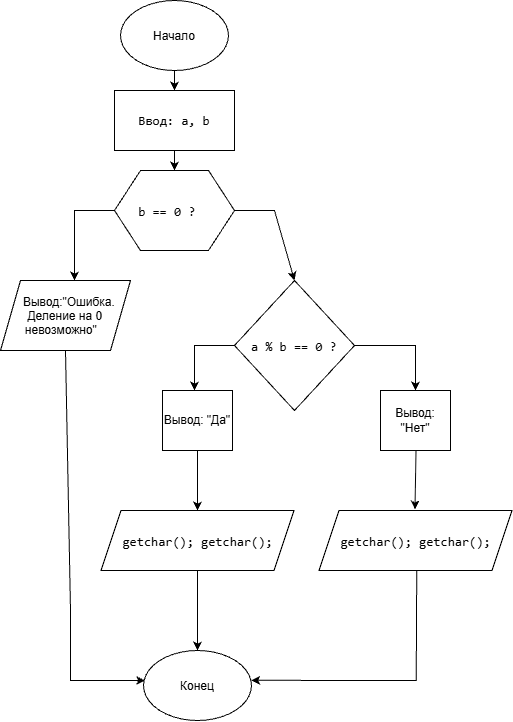

The diagram above was exported from draw.io. Its source (the exported page's mxGraphModel, read from the mxfile embedded in the PNG):
<mxGraphModel dx="982" dy="540" grid="1" gridSize="10" guides="1" tooltips="1" connect="1" arrows="1" fold="1" page="1" pageScale="1" pageWidth="583" pageHeight="827" background="light-dark(#FFFFFF,#FFFFFF)" math="0" shadow="0">
  <root>
    <mxCell id="0" />
    <mxCell id="1" parent="0" />
    <mxCell id="3rABWDWEfSgO2QUVqZG9-1" parent="1" style="ellipse;whiteSpace=wrap;html=1;shapeInside=1;" value="Начало" vertex="1">
      <mxGeometry height="70" width="108" x="250" y="40" as="geometry" />
    </mxCell>
    <mxCell id="6K2IXZH9-SUK7z4mNpAN-1" parent="1" style="shape=parallelogram;perimeter=parallelogramPerimeter;whiteSpace=wrap;html=1;shapeInside=1;fixedSize=1;" value="Вывод:&quot;Ошибка. Деление на 0 невозможно&quot;" vertex="1">
      <mxGeometry height="70" width="130" x="130" y="320" as="geometry" />
    </mxCell>
    <mxCell id="6K2IXZH9-SUK7z4mNpAN-2" parent="1" style="shape=hexagon;perimeter=hexagonPerimeter2;whiteSpace=wrap;html=1;shapeInside=1;fixedSize=1;fontColor=#000000;size=26;" value="&lt;pre style=&quot;font-style: normal; font-variant: normal; font-size-adjust: none; font-language-override: normal; font-kerning: auto; font-optical-sizing: auto; font-feature-settings: normal; font-variation-settings: normal; font-stretch: normal; font-size: 13px; line-height: 22px; font-family: Menlo, Monaco, Consolas, &amp;quot;Cascadia Mono&amp;quot;, &amp;quot;Ubuntu Mono&amp;quot;, &amp;quot;DejaVu Sans Mono&amp;quot;, &amp;quot;Liberation Mono&amp;quot;, &amp;quot;JetBrains Mono&amp;quot;, &amp;quot;Fira Code&amp;quot;, Cousine, &amp;quot;Roboto Mono&amp;quot;, &amp;quot;Courier New&amp;quot;, Courier, sans-serif, system-ui; overflow: auto; white-space: pre-wrap; word-break: break-all; padding: 16px; text-align: start; margin: 0px !important;&quot;&gt; b == 0 ?&lt;/pre&gt;" vertex="1">
      <mxGeometry height="80" width="120" x="244" y="210" as="geometry" />
    </mxCell>
    <mxCell id="6K2IXZH9-SUK7z4mNpAN-3" parent="1" style="rounded=0;whiteSpace=wrap;html=1;fontColor=#000000;" value="&lt;pre style=&quot;font-style: normal; font-variant: normal; font-size-adjust: none; font-language-override: normal; font-kerning: auto; font-optical-sizing: auto; font-feature-settings: normal; font-variation-settings: normal; font-stretch: normal; font-size: 13px; line-height: 22px; font-family: Menlo, Monaco, Consolas, &amp;quot;Cascadia Mono&amp;quot;, &amp;quot;Ubuntu Mono&amp;quot;, &amp;quot;DejaVu Sans Mono&amp;quot;, &amp;quot;Liberation Mono&amp;quot;, &amp;quot;JetBrains Mono&amp;quot;, &amp;quot;Fira Code&amp;quot;, Cousine, &amp;quot;Roboto Mono&amp;quot;, &amp;quot;Courier New&amp;quot;, Courier, sans-serif, system-ui; overflow: auto; white-space: pre-wrap; word-break: break-all; padding: 16px; text-align: start; margin: 0px !important;&quot;&gt;&lt;span style=&quot;color: rgb(0, 0, 0);&quot;&gt;Ввод&lt;/span&gt;: a, b&lt;/pre&gt;" vertex="1">
      <mxGeometry height="60" width="120" x="244" y="130" as="geometry" />
    </mxCell>
    <mxCell id="6K2IXZH9-SUK7z4mNpAN-5" parent="1" style="rounded=0;whiteSpace=wrap;html=1;" value="Вывод: &quot;Нет&quot;" vertex="1">
      <mxGeometry height="60" width="70" x="510" y="430" as="geometry" />
    </mxCell>
    <mxCell id="6K2IXZH9-SUK7z4mNpAN-6" parent="1" style="rounded=0;whiteSpace=wrap;html=1;" value="Вывод: &quot;Да&quot;" vertex="1">
      <mxGeometry height="60" width="70" x="292" y="430" as="geometry" />
    </mxCell>
    <mxCell id="6K2IXZH9-SUK7z4mNpAN-7" parent="1" style="shape=parallelogram;perimeter=parallelogramPerimeter;whiteSpace=wrap;html=1;shapeInside=1;fixedSize=1;fontColor=#000000;align=center;" value="&lt;pre style=&quot;font-style: normal; font-variant: normal; font-size-adjust: none; font-language-override: normal; font-kerning: auto; font-optical-sizing: auto; font-feature-settings: normal; font-variation-settings: normal; font-stretch: normal; font-size: 13px; line-height: 22px; font-family: Menlo, Monaco, Consolas, &amp;quot;Cascadia Mono&amp;quot;, &amp;quot;Ubuntu Mono&amp;quot;, &amp;quot;DejaVu Sans Mono&amp;quot;, &amp;quot;Liberation Mono&amp;quot;, &amp;quot;JetBrains Mono&amp;quot;, &amp;quot;Fira Code&amp;quot;, Cousine, &amp;quot;Roboto Mono&amp;quot;, &amp;quot;Courier New&amp;quot;, Courier, sans-serif, system-ui; overflow: auto; white-space: pre-wrap; word-break: break-all; padding: 16px; margin: 0px !important;&quot;&gt;getchar(); getchar();&lt;/pre&gt;" vertex="1">
      <mxGeometry height="60" width="193" x="230.5" y="550" as="geometry" />
    </mxCell>
    <mxCell id="6K2IXZH9-SUK7z4mNpAN-8" parent="1" style="rhombus;whiteSpace=wrap;html=1;shapeInside=1;fontColor=#000000;" value="&lt;pre style=&quot;font-style: normal; font-variant: normal; font-size-adjust: none; font-language-override: normal; font-kerning: auto; font-optical-sizing: auto; font-feature-settings: normal; font-variation-settings: normal; font-stretch: normal; font-size: 13px; line-height: 22px; font-family: Menlo, Monaco, Consolas, &amp;quot;Cascadia Mono&amp;quot;, &amp;quot;Ubuntu Mono&amp;quot;, &amp;quot;DejaVu Sans Mono&amp;quot;, &amp;quot;Liberation Mono&amp;quot;, &amp;quot;JetBrains Mono&amp;quot;, &amp;quot;Fira Code&amp;quot;, Cousine, &amp;quot;Roboto Mono&amp;quot;, &amp;quot;Courier New&amp;quot;, Courier, sans-serif, system-ui; overflow: auto; white-space: pre-wrap; word-break: break-all; padding: 16px; text-align: start; margin: 0px !important;&quot;&gt;a % b == 0 ?&lt;/pre&gt;" vertex="1">
      <mxGeometry height="130" width="120" x="364" y="320" as="geometry" />
    </mxCell>
    <mxCell id="6K2IXZH9-SUK7z4mNpAN-10" parent="1" style="ellipse;whiteSpace=wrap;html=1;shapeInside=1;" value="Конец" vertex="1">
      <mxGeometry height="70" width="108" x="273" y="690" as="geometry" />
    </mxCell>
    <mxCell id="6K2IXZH9-SUK7z4mNpAN-11" edge="1" parent="1" source="3rABWDWEfSgO2QUVqZG9-1" style="endArrow=classic;html=1;rounded=0;defaultLabelBackgroundColor=page;labelPadding=0 4;exitX=0.5;exitY=1;exitDx=0;exitDy=0;entryX=0.5;entryY=0;entryDx=0;entryDy=0;" target="6K2IXZH9-SUK7z4mNpAN-3" value="">
      <mxGeometry height="50" relative="1" width="50" as="geometry">
        <mxPoint x="340" y="130" as="sourcePoint" />
        <mxPoint x="390" y="80" as="targetPoint" />
      </mxGeometry>
    </mxCell>
    <mxCell id="6K2IXZH9-SUK7z4mNpAN-12" edge="1" parent="1" style="endArrow=classic;html=1;rounded=0;defaultLabelBackgroundColor=page;labelPadding=0 4;exitX=0.5;exitY=1;exitDx=0;exitDy=0;entryX=0.5;entryY=0;entryDx=0;entryDy=0;" value="">
      <mxGeometry height="50" relative="1" width="50" as="geometry">
        <mxPoint x="304" y="190" as="sourcePoint" />
        <mxPoint x="304" y="210" as="targetPoint" />
      </mxGeometry>
    </mxCell>
    <mxCell id="6K2IXZH9-SUK7z4mNpAN-13" edge="1" parent="1" source="6K2IXZH9-SUK7z4mNpAN-2" style="endArrow=classic;html=1;rounded=0;defaultLabelBackgroundColor=page;labelPadding=0 4;entryX=0.5;entryY=0;entryDx=0;entryDy=0;exitX=1;exitY=0.5;exitDx=0;exitDy=0;" target="6K2IXZH9-SUK7z4mNpAN-8" value="">
      <mxGeometry height="50" relative="1" width="50" as="geometry">
        <Array as="points">
          <mxPoint x="390" y="250" />
          <mxPoint x="404" y="250" />
        </Array>
        <mxPoint x="404" y="250" as="sourcePoint" />
        <mxPoint x="470" y="230" as="targetPoint" />
      </mxGeometry>
    </mxCell>
    <mxCell id="6K2IXZH9-SUK7z4mNpAN-14" edge="1" parent="1" style="endArrow=classic;html=1;rounded=0;defaultLabelBackgroundColor=page;labelPadding=0 4;entryX=0.5;entryY=0;entryDx=0;entryDy=0;exitX=1;exitY=0.5;exitDx=0;exitDy=0;" value="">
      <mxGeometry height="50" relative="1" width="50" as="geometry">
        <Array as="points">
          <mxPoint x="204" y="250" />
        </Array>
        <mxPoint x="244" y="250" as="sourcePoint" />
        <mxPoint x="204" y="320" as="targetPoint" />
      </mxGeometry>
    </mxCell>
    <mxCell id="6K2IXZH9-SUK7z4mNpAN-15" edge="1" parent="1" source="6K2IXZH9-SUK7z4mNpAN-8" style="endArrow=classic;html=1;rounded=0;defaultLabelBackgroundColor=page;labelPadding=0 4;entryX=0.5;entryY=0;entryDx=0;entryDy=0;exitX=0;exitY=0.5;exitDx=0;exitDy=0;" value="">
      <mxGeometry height="50" relative="1" width="50" x="-0.0568" as="geometry">
        <Array as="points">
          <mxPoint x="324" y="385" />
        </Array>
        <mxPoint x="364" y="360" as="sourcePoint" />
        <mxPoint x="324" y="430" as="targetPoint" />
      </mxGeometry>
    </mxCell>
    <mxCell id="6K2IXZH9-SUK7z4mNpAN-16" edge="1" parent="1" source="6K2IXZH9-SUK7z4mNpAN-8" style="endArrow=classic;html=1;rounded=0;defaultLabelBackgroundColor=page;labelPadding=0 4;entryX=0.5;entryY=0;entryDx=0;entryDy=0;exitX=1;exitY=0.5;exitDx=0;exitDy=0;" target="6K2IXZH9-SUK7z4mNpAN-5" value="">
      <mxGeometry height="50" relative="1" width="50" x="-0.0069" as="geometry">
        <Array as="points">
          <mxPoint x="520" y="385" />
          <mxPoint x="545" y="385" />
        </Array>
        <mxPoint x="500" y="360" as="sourcePoint" />
        <mxPoint x="540" y="430" as="targetPoint" />
      </mxGeometry>
    </mxCell>
    <mxCell id="6K2IXZH9-SUK7z4mNpAN-17" edge="1" parent="1" source="6K2IXZH9-SUK7z4mNpAN-6" style="endArrow=classic;html=1;rounded=0;defaultLabelBackgroundColor=page;labelPadding=0 4;exitX=0.5;exitY=1;exitDx=0;exitDy=0;entryX=0.5;entryY=0;entryDx=0;entryDy=0;" target="6K2IXZH9-SUK7z4mNpAN-7" value="">
      <mxGeometry height="50" relative="1" width="50" as="geometry">
        <mxPoint x="220" y="520" as="sourcePoint" />
        <mxPoint x="330" y="548.86" as="targetPoint" />
      </mxGeometry>
    </mxCell>
    <mxCell id="6K2IXZH9-SUK7z4mNpAN-18" edge="1" parent="1" style="endArrow=classic;html=1;rounded=0;defaultLabelBackgroundColor=page;labelPadding=0 4;entryX=0.636;entryY=-0.019;entryDx=0;entryDy=0;entryPerimeter=0;exitX=0.5;exitY=1;exitDx=0;exitDy=0;" value="">
      <mxGeometry height="50" relative="1" width="50" as="geometry">
        <mxPoint x="545.5" y="490" as="sourcePoint" />
        <mxPoint x="544.5" y="549" as="targetPoint" />
      </mxGeometry>
    </mxCell>
    <mxCell id="6K2IXZH9-SUK7z4mNpAN-19" edge="1" parent="1" source="6K2IXZH9-SUK7z4mNpAN-1" style="endArrow=classic;html=1;rounded=0;defaultLabelBackgroundColor=page;labelPadding=0 4;exitX=0.5;exitY=1;exitDx=0;exitDy=0;entryX=0.015;entryY=0.429;entryDx=0;entryDy=0;entryPerimeter=0;" target="6K2IXZH9-SUK7z4mNpAN-10" value="">
      <mxGeometry height="50" relative="1" width="50" x="-0.0015" as="geometry">
        <Array as="points">
          <mxPoint x="200" y="650" />
          <mxPoint x="200" y="720" />
          <mxPoint x="240" y="720" />
        </Array>
        <mxPoint x="180" y="480" as="sourcePoint" />
        <mxPoint x="370" y="780" as="targetPoint" />
      </mxGeometry>
    </mxCell>
    <mxCell id="6K2IXZH9-SUK7z4mNpAN-20" edge="1" parent="1" source="6K2IXZH9-SUK7z4mNpAN-7" style="endArrow=classic;html=1;rounded=0;defaultLabelBackgroundColor=page;labelPadding=0 4;exitX=0.5;exitY=1;exitDx=0;exitDy=0;entryX=0.5;entryY=0;entryDx=0;entryDy=0;" target="6K2IXZH9-SUK7z4mNpAN-10" value="">
      <mxGeometry height="50" relative="1" width="50" as="geometry">
        <mxPoint x="327.5" y="610" as="sourcePoint" />
        <mxPoint x="327.5" y="650" as="targetPoint" />
      </mxGeometry>
    </mxCell>
    <mxCell id="6K2IXZH9-SUK7z4mNpAN-22" edge="1" parent="1" style="endArrow=classic;html=1;rounded=0;defaultLabelBackgroundColor=page;labelPadding=0 4;exitX=0.5;exitY=1;exitDx=0;exitDy=0;entryX=0.997;entryY=0.426;entryDx=0;entryDy=0;entryPerimeter=0;" target="6K2IXZH9-SUK7z4mNpAN-10" value="">
      <mxGeometry height="50" relative="1" width="50" x="-0.491" as="geometry">
        <Array as="points">
          <mxPoint x="545.74" y="720" />
        </Array>
        <mxPoint x="546.24" y="610" as="sourcePoint" />
        <mxPoint x="390.00400000000025" y="719.8200000000002" as="targetPoint" />
      </mxGeometry>
    </mxCell>
    <mxCell id="6K2IXZH9-SUK7z4mNpAN-25" parent="1" style="shape=parallelogram;perimeter=parallelogramPerimeter;whiteSpace=wrap;html=1;shapeInside=1;fixedSize=1;fontColor=#000000;align=center;" value="&lt;pre style=&quot;font-style: normal; font-variant: normal; font-size-adjust: none; font-language-override: normal; font-kerning: auto; font-optical-sizing: auto; font-feature-settings: normal; font-variation-settings: normal; font-stretch: normal; font-size: 13px; line-height: 22px; font-family: Menlo, Monaco, Consolas, &amp;quot;Cascadia Mono&amp;quot;, &amp;quot;Ubuntu Mono&amp;quot;, &amp;quot;DejaVu Sans Mono&amp;quot;, &amp;quot;Liberation Mono&amp;quot;, &amp;quot;JetBrains Mono&amp;quot;, &amp;quot;Fira Code&amp;quot;, Cousine, &amp;quot;Roboto Mono&amp;quot;, &amp;quot;Courier New&amp;quot;, Courier, sans-serif, system-ui; overflow: auto; white-space: pre-wrap; word-break: break-all; padding: 16px; margin: 0px !important;&quot;&gt;getchar(); getchar();&lt;/pre&gt;" vertex="1">
      <mxGeometry height="60" width="193" x="448.5" y="550" as="geometry" />
    </mxCell>
  </root>
</mxGraphModel>